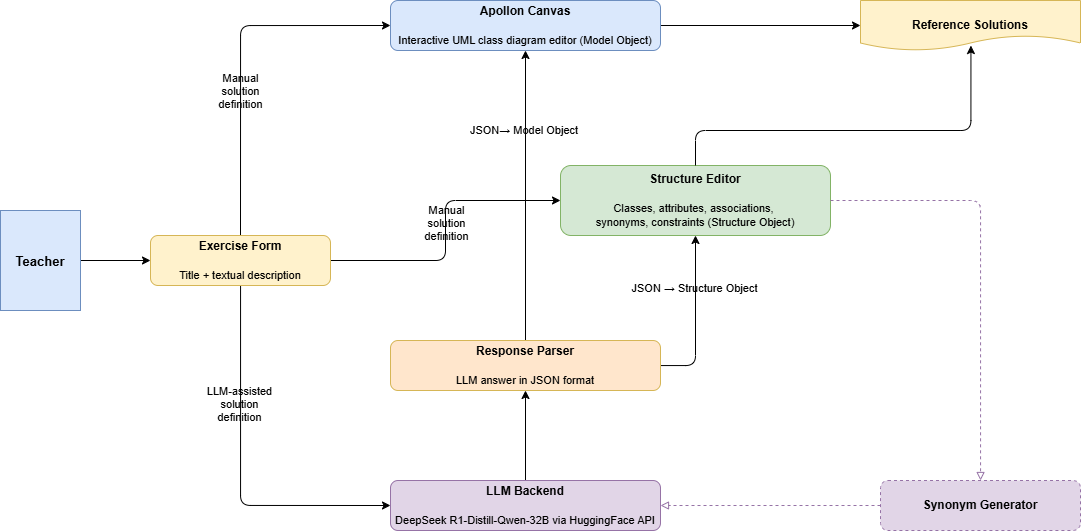

The diagram above was exported from draw.io. Its source (the exported page's mxGraphModel, read from the mxfile embedded in the PNG):
<mxGraphModel dx="1195" dy="604" grid="1" gridSize="10" guides="1" tooltips="1" connect="1" arrows="1" fold="1" page="1" pageScale="1" pageWidth="1169" pageHeight="827" math="0" shadow="0">
  <root>
    <mxCell id="0" />
    <mxCell id="1" parent="0" />
    <mxCell id="yZL4KB1XtX8haIGOYaDp-2" edge="1" parent="1" source="teacher" style="edgeStyle=orthogonalEdgeStyle;rounded=0;orthogonalLoop=1;jettySize=auto;html=1;" target="exform">
      <mxGeometry relative="1" as="geometry" />
    </mxCell>
    <mxCell id="teacher" parent="1" style="shape=mxgraph.basic.person;fillColor=#dae8fc;strokeColor=#6c8ebf;fontSize=13;fontStyle=1;" value="Teacher" vertex="1">
      <mxGeometry height="100" width="80" x="60" y="340" as="geometry" />
    </mxCell>
    <mxCell id="yZL4KB1XtX8haIGOYaDp-4" edge="1" parent="1" source="exform" style="edgeStyle=orthogonalEdgeStyle;rounded=1;orthogonalLoop=1;jettySize=auto;html=1;entryX=0;entryY=0.5;entryDx=0;entryDy=0;curved=0;" target="structform">
      <mxGeometry relative="1" as="geometry" />
    </mxCell>
    <mxCell id="yZL4KB1XtX8haIGOYaDp-8" connectable="0" parent="yZL4KB1XtX8haIGOYaDp-4" style="edgeLabel;html=1;align=center;verticalAlign=middle;resizable=0;points=[];labelBackgroundColor=none;" value="Manual&lt;div&gt;solution&lt;/div&gt;&lt;div&gt;definition&lt;/div&gt;" vertex="1">
      <mxGeometry relative="1" x="0.1461" as="geometry">
        <mxPoint y="13" as="offset" />
      </mxGeometry>
    </mxCell>
    <mxCell id="yZL4KB1XtX8haIGOYaDp-6" edge="1" parent="1" source="exform" style="edgeStyle=orthogonalEdgeStyle;rounded=1;orthogonalLoop=1;jettySize=auto;html=1;exitX=0.5;exitY=0;exitDx=0;exitDy=0;entryX=0;entryY=0.5;entryDx=0;entryDy=0;curved=0;" target="canvas">
      <mxGeometry relative="1" as="geometry" />
    </mxCell>
    <mxCell id="yZL4KB1XtX8haIGOYaDp-7" connectable="0" parent="yZL4KB1XtX8haIGOYaDp-6" style="edgeLabel;html=1;align=center;verticalAlign=middle;resizable=0;points=[];labelBackgroundColor=none;" value="Manual&lt;div&gt;solution&lt;/div&gt;&lt;div&gt;definition&lt;/div&gt;" vertex="1">
      <mxGeometry relative="1" x="-0.1957" y="1" as="geometry">
        <mxPoint as="offset" />
      </mxGeometry>
    </mxCell>
    <mxCell id="yZL4KB1XtX8haIGOYaDp-9" edge="1" parent="1" source="exform" style="edgeStyle=orthogonalEdgeStyle;rounded=1;orthogonalLoop=1;jettySize=auto;html=1;curved=0;entryX=0;entryY=0.5;entryDx=0;entryDy=0;" target="llm">
      <mxGeometry relative="1" as="geometry">
        <Array as="points">
          <mxPoint x="300" y="635" />
        </Array>
        <mxPoint x="410" y="635" as="targetPoint" />
      </mxGeometry>
    </mxCell>
    <mxCell id="yZL4KB1XtX8haIGOYaDp-10" connectable="0" parent="yZL4KB1XtX8haIGOYaDp-9" style="edgeLabel;html=1;align=center;verticalAlign=middle;resizable=0;points=[];labelBackgroundColor=none;" value="LLM-assisted&lt;div&gt;solution&lt;/div&gt;&lt;div&gt;definition&lt;/div&gt;" vertex="1">
      <mxGeometry relative="1" x="-0.3602" y="-2" as="geometry">
        <mxPoint as="offset" />
      </mxGeometry>
    </mxCell>
    <mxCell id="exform" parent="1" style="rounded=1;whiteSpace=wrap;html=1;fillColor=#fff2cc;strokeColor=#d6b656;fontSize=12;fontStyle=1;" value="Exercise Form&lt;div&gt;&lt;br&gt;&lt;/div&gt;&lt;div&gt;&lt;span style=&quot;font-size: 11px; font-weight: 400; white-space: nowrap;&quot;&gt;Title + textual description&lt;/span&gt;&lt;/div&gt;" vertex="1">
      <mxGeometry height="50" width="180" x="210" y="365" as="geometry" />
    </mxCell>
    <mxCell id="yZL4KB1XtX8haIGOYaDp-18" edge="1" parent="1" source="canvas" style="edgeStyle=orthogonalEdgeStyle;rounded=0;orthogonalLoop=1;jettySize=auto;html=1;" target="output">
      <mxGeometry relative="1" as="geometry" />
    </mxCell>
    <mxCell id="canvas" parent="1" style="rounded=1;whiteSpace=wrap;html=1;fillColor=#dae8fc;strokeColor=#6c8ebf;fontSize=12;fontStyle=1;" value="Apollon Canvas&lt;div&gt;&lt;br&gt;&lt;/div&gt;&lt;div&gt;&lt;span style=&quot;font-size: 11px; font-weight: 400; white-space: nowrap;&quot;&gt;Interactive UML class diagram editor (Model Object)&lt;/span&gt;&lt;/div&gt;" vertex="1">
      <mxGeometry height="50" width="270" x="450" y="130" as="geometry" />
    </mxCell>
    <mxCell id="structform" parent="1" style="rounded=1;whiteSpace=wrap;html=1;fillColor=#d5e8d4;strokeColor=#82b366;fontSize=12;fontStyle=1;" value="Structure Editor&lt;div&gt;&lt;br&gt;&lt;/div&gt;&lt;div&gt;&lt;span style=&quot;font-size: 11px; font-weight: 400; white-space: nowrap;&quot;&gt;Classes, attributes, associations,&amp;nbsp;&lt;/span&gt;&lt;/div&gt;&lt;div&gt;&lt;span style=&quot;font-size: 11px; font-weight: 400; white-space: nowrap;&quot;&gt;synonyms, constraints (Structure Object)&lt;/span&gt;&lt;/div&gt;" vertex="1">
      <mxGeometry height="70" width="270" x="620" y="295" as="geometry" />
    </mxCell>
    <mxCell id="yZL4KB1XtX8haIGOYaDp-11" edge="1" parent="1" source="llm" style="edgeStyle=orthogonalEdgeStyle;rounded=1;orthogonalLoop=1;jettySize=auto;html=1;entryX=0.5;entryY=1;entryDx=0;entryDy=0;curved=0;" target="parser">
      <mxGeometry relative="1" as="geometry" />
    </mxCell>
    <mxCell id="llm" parent="1" style="rounded=1;whiteSpace=wrap;html=1;fillColor=#e1d5e7;strokeColor=#9673a6;fontSize=12;fontStyle=1;" value="LLM Backend&lt;div&gt;&lt;br&gt;&lt;/div&gt;&lt;div&gt;&lt;span style=&quot;font-size: 11px; font-weight: 400; white-space: nowrap;&quot;&gt;DeepSeek R1-Distill-Qwen-32B via HuggingFace API&lt;/span&gt;&lt;/div&gt;" vertex="1">
      <mxGeometry height="50" width="270" x="450" y="610" as="geometry" />
    </mxCell>
    <mxCell id="yZL4KB1XtX8haIGOYaDp-12" edge="1" parent="1" source="parser" style="edgeStyle=orthogonalEdgeStyle;rounded=1;orthogonalLoop=1;jettySize=auto;html=1;curved=0;" target="structform" value="">
      <mxGeometry relative="1" as="geometry">
        <Array as="points">
          <mxPoint x="755" y="495" />
        </Array>
      </mxGeometry>
    </mxCell>
    <mxCell id="yZL4KB1XtX8haIGOYaDp-13" connectable="0" parent="yZL4KB1XtX8haIGOYaDp-12" style="edgeLabel;html=1;align=center;verticalAlign=middle;resizable=0;points=[];labelBackgroundColor=none;" value="&lt;span style=&quot;&quot;&gt;JSON → Structure Object&lt;/span&gt;" vertex="1">
      <mxGeometry relative="1" x="0.3692" y="2" as="geometry">
        <mxPoint as="offset" />
      </mxGeometry>
    </mxCell>
    <mxCell id="yZL4KB1XtX8haIGOYaDp-14" edge="1" parent="1" source="parser" style="edgeStyle=orthogonalEdgeStyle;rounded=0;orthogonalLoop=1;jettySize=auto;html=1;entryX=0.5;entryY=1;entryDx=0;entryDy=0;labelBackgroundColor=none;" target="canvas">
      <mxGeometry relative="1" as="geometry" />
    </mxCell>
    <mxCell id="yZL4KB1XtX8haIGOYaDp-15" connectable="0" parent="yZL4KB1XtX8haIGOYaDp-14" style="edgeLabel;html=1;align=center;verticalAlign=middle;resizable=0;points=[];labelBackgroundColor=none;" value="&lt;span&gt;JSON→ Model Object&amp;nbsp;&lt;/span&gt;" vertex="1">
      <mxGeometry relative="1" x="0.4531" y="1" as="geometry">
        <mxPoint as="offset" />
      </mxGeometry>
    </mxCell>
    <mxCell id="parser" parent="1" style="rounded=1;whiteSpace=wrap;html=1;fillColor=#ffe6cc;strokeColor=#d6b656;fontSize=12;fontStyle=1;" value="Response Parser&lt;div&gt;&lt;br&gt;&lt;/div&gt;&lt;div&gt;&lt;span style=&quot;font-size: 11px; font-weight: 400; white-space: nowrap;&quot;&gt;LLM answer in JSON format&lt;/span&gt;&lt;/div&gt;" vertex="1">
      <mxGeometry height="50" width="270" x="450" y="470" as="geometry" />
    </mxCell>
    <mxCell id="syngen" parent="1" style="rounded=1;whiteSpace=wrap;html=1;fillColor=#e1d5e7;strokeColor=#9673a6;fontSize=12;fontStyle=1;dashed=1;" value="Synonym Generator" vertex="1">
      <mxGeometry height="50" width="200" x="940" y="610" as="geometry" />
    </mxCell>
    <mxCell id="output" parent="1" style="shape=document;whiteSpace=wrap;html=1;fillColor=#fff2cc;strokeColor=#d6b656;fontSize=12;fontStyle=1;" value="Reference Solutions" vertex="1">
      <mxGeometry height="50" width="220" x="920" y="130" as="geometry" />
    </mxCell>
    <mxCell id="strucsyn" edge="1" parent="1" source="structform" style="edgeStyle=orthogonalEdgeStyle;endArrow=block;endFill=0;dashed=1;strokeWidth=1;strokeColor=#9673a6;exitX=1;exitY=0.5;exitDx=0;exitDy=0;" target="syngen">
      <mxGeometry relative="1" as="geometry">
        <mxPoint x="835" y="267.9999999999999" as="sourcePoint" />
      </mxGeometry>
    </mxCell>
    <mxCell id="synllm" edge="1" parent="1" source="syngen" style="edgeStyle=orthogonalEdgeStyle;endArrow=block;endFill=0;dashed=1;strokeWidth=1;strokeColor=#9673a6;entryX=1;entryY=0.5;entryDx=0;entryDy=0;" target="llm">
      <mxGeometry relative="1" as="geometry">
        <mxPoint x="840" y="420" as="targetPoint" />
      </mxGeometry>
    </mxCell>
    <mxCell id="yZL4KB1XtX8haIGOYaDp-17" edge="1" parent="1" source="structform" style="edgeStyle=orthogonalEdgeStyle;rounded=1;orthogonalLoop=1;jettySize=auto;html=1;entryX=0.502;entryY=0.901;entryDx=0;entryDy=0;entryPerimeter=0;curved=0;" target="output">
      <mxGeometry relative="1" as="geometry">
        <Array as="points">
          <mxPoint x="755" y="260" />
          <mxPoint x="1030" y="260" />
        </Array>
      </mxGeometry>
    </mxCell>
  </root>
</mxGraphModel>